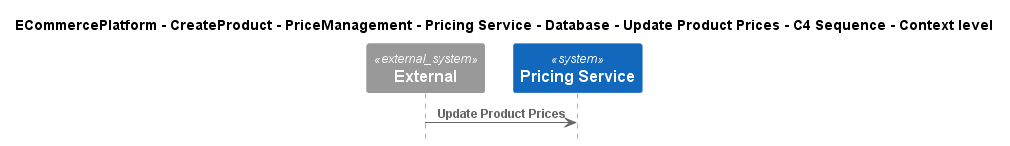

The diagram above was rendered by PlantUML. Its source (embedded in the PNG):
@startuml
!include ..\..\..\..\..\..\..\..\..\.c4s\C4_Sequence.puml

title ECommercePlatform - CreateProduct - PriceManagement - Pricing Service - Database - Update Product Prices - C4 Sequence - Context level

System_Ext(C4InterFlow.SoftwareSystems.ExternalSystem, "External", "")
System(ECommercePlatform.CreateProduct.PriceManagement.SoftwareSystems.PricingService, "Pricing Service", "")

Rel(C4InterFlow.SoftwareSystems.ExternalSystem, ECommercePlatform.CreateProduct.PriceManagement.SoftwareSystems.PricingService, "Update Product Prices")


@enduml